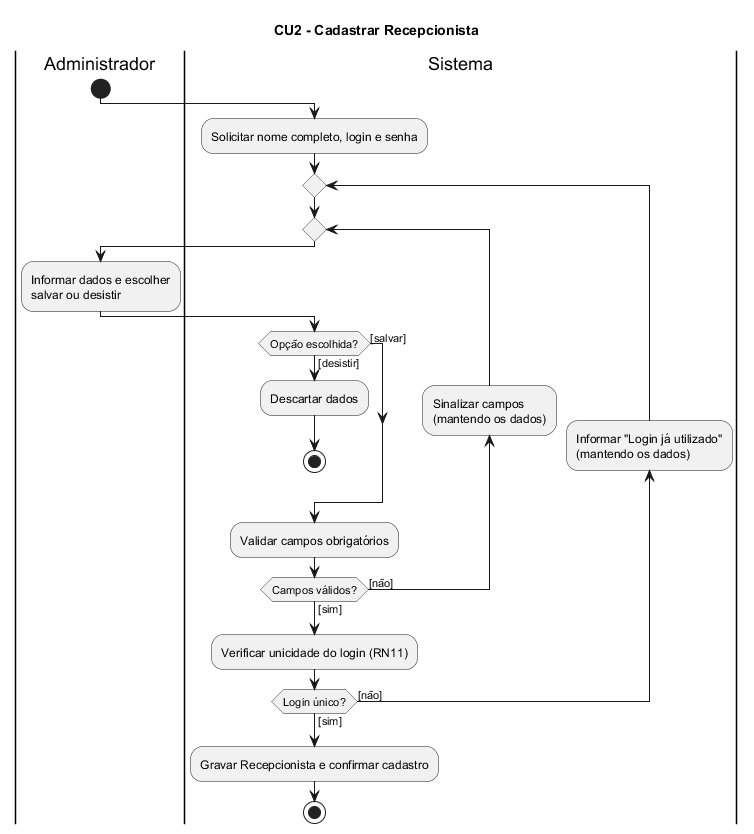

The diagram above was rendered by PlantUML. Its source (embedded in the PNG):
@startuml
title CU2 - Cadastrar Recepcionista

|Administrador|
start
|Sistema|
:Solicitar nome completo, login e senha;
repeat
  repeat
    |Administrador|
    :Informar dados e escolher\nsalvar ou desistir;
    |Sistema|
    if (Opção escolhida?) then ([salvar])
    else ([desistir])
      :Descartar dados;
      stop
    endif
    :Validar campos obrigatórios;
    backward:Sinalizar campos\n(mantendo os dados);
  repeat while (Campos válidos?) is ([não]) not ([sim])
  :Verificar unicidade do login (RN11);
  backward:Informar "Login já utilizado"\n(mantendo os dados);
repeat while (Login único?) is ([não]) not ([sim])
:Gravar Recepcionista e confirmar cadastro;
stop
@enduml